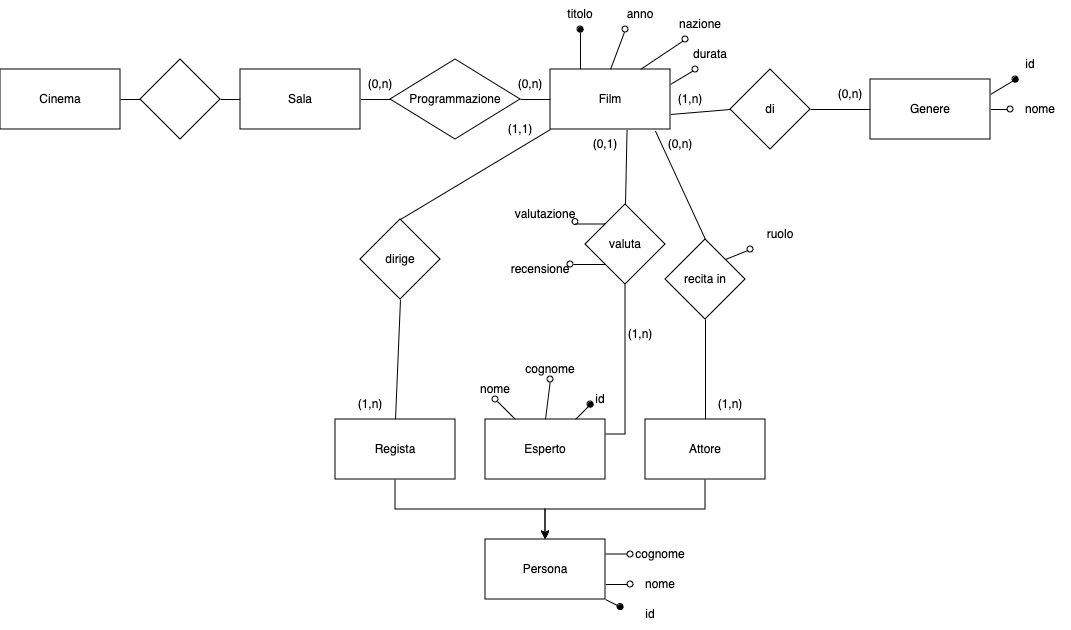

The diagram above was exported from draw.io. Its source (the exported page's mxGraphModel, read from the mxfile embedded in the PNG):
<mxGraphModel dx="1230" dy="828" grid="1" gridSize="10" guides="1" tooltips="1" connect="1" arrows="1" fold="1" page="0" pageScale="1" pageWidth="827" pageHeight="1169" background="none" math="0" shadow="0">
  <root>
    <mxCell id="0" />
    <mxCell id="1" parent="0" />
    <mxCell id="qC8We2UaRwvpAMHHpTKR-1" value="&lt;div&gt;Cinema&lt;/div&gt;" style="rounded=0;whiteSpace=wrap;html=1;" parent="1" vertex="1">
      <mxGeometry x="90" y="170" width="120" height="60" as="geometry" />
    </mxCell>
    <mxCell id="qC8We2UaRwvpAMHHpTKR-6" style="edgeStyle=orthogonalEdgeStyle;rounded=0;orthogonalLoop=1;jettySize=auto;html=1;exitX=1;exitY=0.5;exitDx=0;exitDy=0;entryX=0;entryY=0.5;entryDx=0;entryDy=0;endArrow=none;endFill=0;" parent="1" source="qC8We2UaRwvpAMHHpTKR-2" target="qC8We2UaRwvpAMHHpTKR-5" edge="1">
      <mxGeometry relative="1" as="geometry" />
    </mxCell>
    <mxCell id="qC8We2UaRwvpAMHHpTKR-10" style="edgeStyle=orthogonalEdgeStyle;rounded=0;orthogonalLoop=1;jettySize=auto;html=1;exitX=0;exitY=0.5;exitDx=0;exitDy=0;entryX=1;entryY=0.5;entryDx=0;entryDy=0;endArrow=none;endFill=0;" parent="1" source="qC8We2UaRwvpAMHHpTKR-2" target="qC8We2UaRwvpAMHHpTKR-9" edge="1">
      <mxGeometry relative="1" as="geometry" />
    </mxCell>
    <mxCell id="qC8We2UaRwvpAMHHpTKR-2" value="&lt;div&gt;Sala&lt;/div&gt;" style="rounded=0;whiteSpace=wrap;html=1;" parent="1" vertex="1">
      <mxGeometry x="330" y="170" width="120" height="60" as="geometry" />
    </mxCell>
    <mxCell id="qC8We2UaRwvpAMHHpTKR-37" style="rounded=0;orthogonalLoop=1;jettySize=auto;html=1;exitX=1;exitY=0.75;exitDx=0;exitDy=0;entryX=0;entryY=0.5;entryDx=0;entryDy=0;endArrow=none;endFill=0;" parent="1" source="qC8We2UaRwvpAMHHpTKR-3" target="qC8We2UaRwvpAMHHpTKR-36" edge="1">
      <mxGeometry relative="1" as="geometry" />
    </mxCell>
    <mxCell id="qC8We2UaRwvpAMHHpTKR-43" style="edgeStyle=orthogonalEdgeStyle;rounded=0;orthogonalLoop=1;jettySize=auto;html=1;exitX=0.25;exitY=0;exitDx=0;exitDy=0;entryX=0.5;entryY=1;entryDx=0;entryDy=0;endArrow=oval;endFill=1;" parent="1" source="qC8We2UaRwvpAMHHpTKR-3" target="qC8We2UaRwvpAMHHpTKR-17" edge="1">
      <mxGeometry relative="1" as="geometry" />
    </mxCell>
    <mxCell id="qC8We2UaRwvpAMHHpTKR-44" style="rounded=0;orthogonalLoop=1;jettySize=auto;html=1;exitX=0.5;exitY=0;exitDx=0;exitDy=0;entryX=0.25;entryY=1;entryDx=0;entryDy=0;endArrow=oval;endFill=0;" parent="1" source="qC8We2UaRwvpAMHHpTKR-3" target="qC8We2UaRwvpAMHHpTKR-18" edge="1">
      <mxGeometry relative="1" as="geometry" />
    </mxCell>
    <mxCell id="qC8We2UaRwvpAMHHpTKR-45" style="rounded=0;orthogonalLoop=1;jettySize=auto;html=1;exitX=0.75;exitY=0;exitDx=0;exitDy=0;entryX=0.25;entryY=1;entryDx=0;entryDy=0;endArrow=oval;endFill=0;" parent="1" source="qC8We2UaRwvpAMHHpTKR-3" target="qC8We2UaRwvpAMHHpTKR-19" edge="1">
      <mxGeometry relative="1" as="geometry" />
    </mxCell>
    <mxCell id="qC8We2UaRwvpAMHHpTKR-46" style="rounded=0;orthogonalLoop=1;jettySize=auto;html=1;exitX=1;exitY=0.25;exitDx=0;exitDy=0;entryX=0.25;entryY=1;entryDx=0;entryDy=0;endArrow=oval;endFill=0;" parent="1" source="qC8We2UaRwvpAMHHpTKR-3" target="qC8We2UaRwvpAMHHpTKR-20" edge="1">
      <mxGeometry relative="1" as="geometry" />
    </mxCell>
    <mxCell id="qC8We2UaRwvpAMHHpTKR-3" value="Film" style="rounded=0;whiteSpace=wrap;html=1;" parent="1" vertex="1">
      <mxGeometry x="640" y="170" width="120" height="60" as="geometry" />
    </mxCell>
    <mxCell id="qC8We2UaRwvpAMHHpTKR-7" style="edgeStyle=orthogonalEdgeStyle;rounded=0;orthogonalLoop=1;jettySize=auto;html=1;exitX=1;exitY=0.5;exitDx=0;exitDy=0;entryX=0;entryY=0.5;entryDx=0;entryDy=0;endArrow=none;endFill=0;" parent="1" source="qC8We2UaRwvpAMHHpTKR-5" target="qC8We2UaRwvpAMHHpTKR-3" edge="1">
      <mxGeometry relative="1" as="geometry" />
    </mxCell>
    <mxCell id="qC8We2UaRwvpAMHHpTKR-5" value="Programmazione" style="rhombus;whiteSpace=wrap;html=1;" parent="1" vertex="1">
      <mxGeometry x="480" y="160" width="130" height="80" as="geometry" />
    </mxCell>
    <mxCell id="7UxiD33-T4Fh4sqHu1zG-5" style="edgeStyle=orthogonalEdgeStyle;rounded=0;orthogonalLoop=1;jettySize=auto;html=1;exitX=1;exitY=0.25;exitDx=0;exitDy=0;entryX=0;entryY=0.5;entryDx=0;entryDy=0;endArrow=oval;endFill=0;" edge="1" parent="1" source="qC8We2UaRwvpAMHHpTKR-8" target="7UxiD33-T4Fh4sqHu1zG-2">
      <mxGeometry relative="1" as="geometry">
        <Array as="points">
          <mxPoint x="710" y="655" />
          <mxPoint x="710" y="655" />
        </Array>
      </mxGeometry>
    </mxCell>
    <mxCell id="7UxiD33-T4Fh4sqHu1zG-6" style="edgeStyle=orthogonalEdgeStyle;rounded=0;orthogonalLoop=1;jettySize=auto;html=1;exitX=1;exitY=0.75;exitDx=0;exitDy=0;entryX=0;entryY=0.5;entryDx=0;entryDy=0;endArrow=oval;endFill=0;" edge="1" parent="1" source="qC8We2UaRwvpAMHHpTKR-8" target="7UxiD33-T4Fh4sqHu1zG-1">
      <mxGeometry relative="1" as="geometry" />
    </mxCell>
    <mxCell id="7UxiD33-T4Fh4sqHu1zG-9" style="rounded=0;orthogonalLoop=1;jettySize=auto;html=1;exitX=1;exitY=1;exitDx=0;exitDy=0;entryX=0;entryY=0.25;entryDx=0;entryDy=0;endArrow=oval;endFill=1;" edge="1" parent="1" source="qC8We2UaRwvpAMHHpTKR-8" target="7UxiD33-T4Fh4sqHu1zG-8">
      <mxGeometry relative="1" as="geometry" />
    </mxCell>
    <mxCell id="qC8We2UaRwvpAMHHpTKR-8" value="Persona" style="rounded=0;whiteSpace=wrap;html=1;" parent="1" vertex="1">
      <mxGeometry x="575" y="640" width="120" height="60" as="geometry" />
    </mxCell>
    <mxCell id="qC8We2UaRwvpAMHHpTKR-11" style="edgeStyle=orthogonalEdgeStyle;rounded=0;orthogonalLoop=1;jettySize=auto;html=1;exitX=0;exitY=0.5;exitDx=0;exitDy=0;entryX=1;entryY=0.5;entryDx=0;entryDy=0;endArrow=none;endFill=0;" parent="1" source="qC8We2UaRwvpAMHHpTKR-9" target="qC8We2UaRwvpAMHHpTKR-1" edge="1">
      <mxGeometry relative="1" as="geometry" />
    </mxCell>
    <mxCell id="qC8We2UaRwvpAMHHpTKR-9" value="" style="rhombus;whiteSpace=wrap;html=1;" parent="1" vertex="1">
      <mxGeometry x="230" y="160" width="80" height="80" as="geometry" />
    </mxCell>
    <mxCell id="qC8We2UaRwvpAMHHpTKR-17" value="titolo" style="text;html=1;align=center;verticalAlign=middle;whiteSpace=wrap;rounded=0;" parent="1" vertex="1">
      <mxGeometry x="640" y="100" width="60" height="30" as="geometry" />
    </mxCell>
    <mxCell id="qC8We2UaRwvpAMHHpTKR-18" value="anno" style="text;html=1;align=center;verticalAlign=middle;whiteSpace=wrap;rounded=0;" parent="1" vertex="1">
      <mxGeometry x="700" y="100" width="60" height="30" as="geometry" />
    </mxCell>
    <mxCell id="qC8We2UaRwvpAMHHpTKR-19" value="nazione" style="text;html=1;align=center;verticalAlign=middle;whiteSpace=wrap;rounded=0;" parent="1" vertex="1">
      <mxGeometry x="760" y="110" width="60" height="30" as="geometry" />
    </mxCell>
    <mxCell id="qC8We2UaRwvpAMHHpTKR-20" value="durata" style="text;html=1;align=center;verticalAlign=middle;whiteSpace=wrap;rounded=0;" parent="1" vertex="1">
      <mxGeometry x="770" y="140" width="60" height="30" as="geometry" />
    </mxCell>
    <mxCell id="qC8We2UaRwvpAMHHpTKR-52" style="edgeStyle=orthogonalEdgeStyle;rounded=0;orthogonalLoop=1;jettySize=auto;html=1;exitX=0;exitY=0.5;exitDx=0;exitDy=0;entryX=1;entryY=0.5;entryDx=0;entryDy=0;endArrow=none;endFill=0;" parent="1" source="qC8We2UaRwvpAMHHpTKR-22" target="qC8We2UaRwvpAMHHpTKR-36" edge="1">
      <mxGeometry relative="1" as="geometry" />
    </mxCell>
    <mxCell id="qC8We2UaRwvpAMHHpTKR-57" style="rounded=0;orthogonalLoop=1;jettySize=auto;html=1;exitX=1;exitY=0.25;exitDx=0;exitDy=0;entryX=0.25;entryY=1;entryDx=0;entryDy=0;endArrow=oval;endFill=1;" parent="1" source="qC8We2UaRwvpAMHHpTKR-22" target="qC8We2UaRwvpAMHHpTKR-23" edge="1">
      <mxGeometry relative="1" as="geometry" />
    </mxCell>
    <mxCell id="qC8We2UaRwvpAMHHpTKR-58" style="edgeStyle=orthogonalEdgeStyle;rounded=0;orthogonalLoop=1;jettySize=auto;html=1;exitX=1;exitY=0.5;exitDx=0;exitDy=0;entryX=0;entryY=0.5;entryDx=0;entryDy=0;endArrow=oval;endFill=0;" parent="1" source="qC8We2UaRwvpAMHHpTKR-22" target="qC8We2UaRwvpAMHHpTKR-24" edge="1">
      <mxGeometry relative="1" as="geometry" />
    </mxCell>
    <mxCell id="qC8We2UaRwvpAMHHpTKR-22" value="Genere" style="rounded=0;whiteSpace=wrap;html=1;" parent="1" vertex="1">
      <mxGeometry x="960" y="180" width="120" height="60" as="geometry" />
    </mxCell>
    <mxCell id="qC8We2UaRwvpAMHHpTKR-23" value="id" style="text;html=1;align=center;verticalAlign=middle;whiteSpace=wrap;rounded=0;" parent="1" vertex="1">
      <mxGeometry x="1090" y="150" width="60" height="30" as="geometry" />
    </mxCell>
    <mxCell id="qC8We2UaRwvpAMHHpTKR-24" value="nome" style="text;html=1;align=center;verticalAlign=middle;whiteSpace=wrap;rounded=0;" parent="1" vertex="1">
      <mxGeometry x="1100" y="195" width="60" height="30" as="geometry" />
    </mxCell>
    <mxCell id="qC8We2UaRwvpAMHHpTKR-50" style="edgeStyle=orthogonalEdgeStyle;rounded=0;orthogonalLoop=1;jettySize=auto;html=1;exitX=1;exitY=0.25;exitDx=0;exitDy=0;entryX=0.5;entryY=1;entryDx=0;entryDy=0;endArrow=none;endFill=0;" parent="1" source="qC8We2UaRwvpAMHHpTKR-25" target="qC8We2UaRwvpAMHHpTKR-27" edge="1">
      <mxGeometry relative="1" as="geometry" />
    </mxCell>
    <mxCell id="7UxiD33-T4Fh4sqHu1zG-16" style="rounded=0;orthogonalLoop=1;jettySize=auto;html=1;exitX=0.25;exitY=0;exitDx=0;exitDy=0;entryX=0.5;entryY=1;entryDx=0;entryDy=0;endArrow=oval;endFill=0;" edge="1" parent="1" source="qC8We2UaRwvpAMHHpTKR-25" target="7UxiD33-T4Fh4sqHu1zG-13">
      <mxGeometry relative="1" as="geometry" />
    </mxCell>
    <mxCell id="7UxiD33-T4Fh4sqHu1zG-17" style="rounded=0;orthogonalLoop=1;jettySize=auto;html=1;exitX=0.75;exitY=0;exitDx=0;exitDy=0;entryX=0;entryY=0.75;entryDx=0;entryDy=0;endArrow=oval;endFill=1;" edge="1" parent="1" source="qC8We2UaRwvpAMHHpTKR-25" target="7UxiD33-T4Fh4sqHu1zG-15">
      <mxGeometry relative="1" as="geometry" />
    </mxCell>
    <mxCell id="7UxiD33-T4Fh4sqHu1zG-18" style="rounded=0;orthogonalLoop=1;jettySize=auto;html=1;exitX=0.5;exitY=0;exitDx=0;exitDy=0;entryX=0.5;entryY=1;entryDx=0;entryDy=0;endArrow=oval;endFill=0;" edge="1" parent="1" source="qC8We2UaRwvpAMHHpTKR-25" target="7UxiD33-T4Fh4sqHu1zG-14">
      <mxGeometry relative="1" as="geometry" />
    </mxCell>
    <mxCell id="qC8We2UaRwvpAMHHpTKR-25" value="Esperto" style="rounded=0;whiteSpace=wrap;html=1;" parent="1" vertex="1">
      <mxGeometry x="575" y="520" width="120" height="60" as="geometry" />
    </mxCell>
    <mxCell id="qC8We2UaRwvpAMHHpTKR-59" style="edgeStyle=orthogonalEdgeStyle;rounded=0;orthogonalLoop=1;jettySize=auto;html=1;exitX=0;exitY=0;exitDx=0;exitDy=0;entryX=1;entryY=0.75;entryDx=0;entryDy=0;endArrow=oval;endFill=0;" parent="1" source="qC8We2UaRwvpAMHHpTKR-27" target="qC8We2UaRwvpAMHHpTKR-30" edge="1">
      <mxGeometry relative="1" as="geometry" />
    </mxCell>
    <mxCell id="qC8We2UaRwvpAMHHpTKR-27" value="valuta" style="rhombus;whiteSpace=wrap;html=1;" parent="1" vertex="1">
      <mxGeometry x="675" y="305" width="80" height="80" as="geometry" />
    </mxCell>
    <mxCell id="qC8We2UaRwvpAMHHpTKR-30" value="&lt;div&gt;valutazione&lt;/div&gt;" style="text;html=1;align=center;verticalAlign=middle;whiteSpace=wrap;rounded=0;" parent="1" vertex="1">
      <mxGeometry x="605" y="300" width="60" height="30" as="geometry" />
    </mxCell>
    <mxCell id="qC8We2UaRwvpAMHHpTKR-31" value="recensione" style="text;html=1;align=center;verticalAlign=middle;whiteSpace=wrap;rounded=0;" parent="1" vertex="1">
      <mxGeometry x="600" y="355" width="60" height="30" as="geometry" />
    </mxCell>
    <mxCell id="qC8We2UaRwvpAMHHpTKR-49" style="edgeStyle=orthogonalEdgeStyle;rounded=0;orthogonalLoop=1;jettySize=auto;html=1;exitX=0.5;exitY=0;exitDx=0;exitDy=0;entryX=0.5;entryY=1;entryDx=0;entryDy=0;endArrow=none;endFill=0;" parent="1" source="qC8We2UaRwvpAMHHpTKR-32" target="qC8We2UaRwvpAMHHpTKR-33" edge="1">
      <mxGeometry relative="1" as="geometry" />
    </mxCell>
    <mxCell id="7UxiD33-T4Fh4sqHu1zG-4" style="edgeStyle=orthogonalEdgeStyle;rounded=0;orthogonalLoop=1;jettySize=auto;html=1;exitX=0.5;exitY=1;exitDx=0;exitDy=0;entryX=0.5;entryY=0;entryDx=0;entryDy=0;" edge="1" parent="1" source="qC8We2UaRwvpAMHHpTKR-32" target="qC8We2UaRwvpAMHHpTKR-8">
      <mxGeometry relative="1" as="geometry" />
    </mxCell>
    <mxCell id="qC8We2UaRwvpAMHHpTKR-32" value="&lt;div&gt;Attore&lt;/div&gt;" style="rounded=0;whiteSpace=wrap;html=1;" parent="1" vertex="1">
      <mxGeometry x="735" y="520" width="120" height="60" as="geometry" />
    </mxCell>
    <mxCell id="qC8We2UaRwvpAMHHpTKR-78" style="rounded=0;orthogonalLoop=1;jettySize=auto;html=1;exitX=1;exitY=0;exitDx=0;exitDy=0;entryX=0;entryY=1;entryDx=0;entryDy=0;endArrow=oval;endFill=0;" parent="1" source="qC8We2UaRwvpAMHHpTKR-33" target="qC8We2UaRwvpAMHHpTKR-73" edge="1">
      <mxGeometry relative="1" as="geometry" />
    </mxCell>
    <mxCell id="qC8We2UaRwvpAMHHpTKR-33" value="recita in" style="rhombus;whiteSpace=wrap;html=1;" parent="1" vertex="1">
      <mxGeometry x="755" y="340" width="80" height="80" as="geometry" />
    </mxCell>
    <mxCell id="qC8We2UaRwvpAMHHpTKR-36" value="di" style="rhombus;whiteSpace=wrap;html=1;" parent="1" vertex="1">
      <mxGeometry x="820" y="170" width="80" height="80" as="geometry" />
    </mxCell>
    <mxCell id="qC8We2UaRwvpAMHHpTKR-54" style="rounded=0;orthogonalLoop=1;jettySize=auto;html=1;exitX=0.5;exitY=0;exitDx=0;exitDy=0;entryX=0.5;entryY=1;entryDx=0;entryDy=0;endArrow=none;endFill=0;" parent="1" source="qC8We2UaRwvpAMHHpTKR-47" target="qC8We2UaRwvpAMHHpTKR-51" edge="1">
      <mxGeometry relative="1" as="geometry" />
    </mxCell>
    <mxCell id="7UxiD33-T4Fh4sqHu1zG-3" style="edgeStyle=orthogonalEdgeStyle;rounded=0;orthogonalLoop=1;jettySize=auto;html=1;exitX=0.5;exitY=1;exitDx=0;exitDy=0;entryX=0.5;entryY=0;entryDx=0;entryDy=0;" edge="1" parent="1" source="qC8We2UaRwvpAMHHpTKR-47" target="qC8We2UaRwvpAMHHpTKR-8">
      <mxGeometry relative="1" as="geometry" />
    </mxCell>
    <mxCell id="qC8We2UaRwvpAMHHpTKR-47" value="Regista" style="rounded=0;whiteSpace=wrap;html=1;" parent="1" vertex="1">
      <mxGeometry x="425" y="520" width="120" height="60" as="geometry" />
    </mxCell>
    <mxCell id="qC8We2UaRwvpAMHHpTKR-53" style="rounded=0;orthogonalLoop=1;jettySize=auto;html=1;exitX=0.5;exitY=0;exitDx=0;exitDy=0;entryX=0;entryY=1;entryDx=0;entryDy=0;endArrow=none;endFill=0;" parent="1" source="qC8We2UaRwvpAMHHpTKR-51" target="qC8We2UaRwvpAMHHpTKR-3" edge="1">
      <mxGeometry relative="1" as="geometry" />
    </mxCell>
    <mxCell id="qC8We2UaRwvpAMHHpTKR-51" value="dirige" style="rhombus;whiteSpace=wrap;html=1;" parent="1" vertex="1">
      <mxGeometry x="450" y="320" width="80" height="80" as="geometry" />
    </mxCell>
    <mxCell id="qC8We2UaRwvpAMHHpTKR-55" style="rounded=0;orthogonalLoop=1;jettySize=auto;html=1;exitX=0.5;exitY=0;exitDx=0;exitDy=0;entryX=0.638;entryY=1.011;entryDx=0;entryDy=0;entryPerimeter=0;endArrow=none;endFill=0;" parent="1" source="qC8We2UaRwvpAMHHpTKR-27" target="qC8We2UaRwvpAMHHpTKR-3" edge="1">
      <mxGeometry relative="1" as="geometry" />
    </mxCell>
    <mxCell id="qC8We2UaRwvpAMHHpTKR-56" style="rounded=0;orthogonalLoop=1;jettySize=auto;html=1;exitX=0.5;exitY=0;exitDx=0;exitDy=0;entryX=0.875;entryY=1.028;entryDx=0;entryDy=0;entryPerimeter=0;endArrow=none;endFill=0;" parent="1" source="qC8We2UaRwvpAMHHpTKR-33" target="qC8We2UaRwvpAMHHpTKR-3" edge="1">
      <mxGeometry relative="1" as="geometry" />
    </mxCell>
    <mxCell id="qC8We2UaRwvpAMHHpTKR-60" style="edgeStyle=orthogonalEdgeStyle;rounded=0;orthogonalLoop=1;jettySize=auto;html=1;exitX=0;exitY=1;exitDx=0;exitDy=0;entryX=1.001;entryY=0.356;entryDx=0;entryDy=0;entryPerimeter=0;endArrow=oval;endFill=0;" parent="1" source="qC8We2UaRwvpAMHHpTKR-27" target="qC8We2UaRwvpAMHHpTKR-31" edge="1">
      <mxGeometry relative="1" as="geometry" />
    </mxCell>
    <mxCell id="qC8We2UaRwvpAMHHpTKR-61" value="(0,1)" style="text;html=1;align=center;verticalAlign=middle;whiteSpace=wrap;rounded=0;" parent="1" vertex="1">
      <mxGeometry x="665" y="230" width="60" height="30" as="geometry" />
    </mxCell>
    <mxCell id="qC8We2UaRwvpAMHHpTKR-62" value="(1,n)" style="text;html=1;align=center;verticalAlign=middle;whiteSpace=wrap;rounded=0;" parent="1" vertex="1">
      <mxGeometry x="700" y="420" width="60" height="30" as="geometry" />
    </mxCell>
    <mxCell id="qC8We2UaRwvpAMHHpTKR-63" value="(1,n)" style="text;html=1;align=center;verticalAlign=middle;whiteSpace=wrap;rounded=0;" parent="1" vertex="1">
      <mxGeometry x="750" y="185" width="60" height="30" as="geometry" />
    </mxCell>
    <mxCell id="qC8We2UaRwvpAMHHpTKR-64" value="(0,n)" style="text;html=1;align=center;verticalAlign=middle;whiteSpace=wrap;rounded=0;" parent="1" vertex="1">
      <mxGeometry x="910" y="180" width="60" height="30" as="geometry" />
    </mxCell>
    <mxCell id="qC8We2UaRwvpAMHHpTKR-65" value="(1,1)" style="text;html=1;align=center;verticalAlign=middle;whiteSpace=wrap;rounded=0;" parent="1" vertex="1">
      <mxGeometry x="580" y="215" width="60" height="30" as="geometry" />
    </mxCell>
    <mxCell id="qC8We2UaRwvpAMHHpTKR-66" value="(1,n)" style="text;html=1;align=center;verticalAlign=middle;whiteSpace=wrap;rounded=0;" parent="1" vertex="1">
      <mxGeometry x="430" y="490" width="60" height="30" as="geometry" />
    </mxCell>
    <mxCell id="qC8We2UaRwvpAMHHpTKR-67" value="(0,n)" style="text;html=1;align=center;verticalAlign=middle;whiteSpace=wrap;rounded=0;" parent="1" vertex="1">
      <mxGeometry x="440" y="170" width="60" height="30" as="geometry" />
    </mxCell>
    <mxCell id="qC8We2UaRwvpAMHHpTKR-68" value="(0,n)" style="text;html=1;align=center;verticalAlign=middle;whiteSpace=wrap;rounded=0;" parent="1" vertex="1">
      <mxGeometry x="590" y="170" width="60" height="30" as="geometry" />
    </mxCell>
    <mxCell id="qC8We2UaRwvpAMHHpTKR-69" value="(1,n)" style="text;html=1;align=center;verticalAlign=middle;whiteSpace=wrap;rounded=0;" parent="1" vertex="1">
      <mxGeometry x="790" y="490" width="60" height="30" as="geometry" />
    </mxCell>
    <mxCell id="qC8We2UaRwvpAMHHpTKR-70" value="(0,n)" style="text;html=1;align=center;verticalAlign=middle;whiteSpace=wrap;rounded=0;" parent="1" vertex="1">
      <mxGeometry x="740" y="230" width="60" height="30" as="geometry" />
    </mxCell>
    <mxCell id="qC8We2UaRwvpAMHHpTKR-73" value="ruolo" style="text;html=1;align=center;verticalAlign=middle;whiteSpace=wrap;rounded=0;" parent="1" vertex="1">
      <mxGeometry x="840" y="320" width="60" height="30" as="geometry" />
    </mxCell>
    <mxCell id="7UxiD33-T4Fh4sqHu1zG-1" value="nome" style="text;html=1;align=center;verticalAlign=middle;whiteSpace=wrap;rounded=0;" vertex="1" parent="1">
      <mxGeometry x="720" y="670" width="60" height="30" as="geometry" />
    </mxCell>
    <mxCell id="7UxiD33-T4Fh4sqHu1zG-2" value="cognome" style="text;html=1;align=center;verticalAlign=middle;whiteSpace=wrap;rounded=0;" vertex="1" parent="1">
      <mxGeometry x="720" y="640" width="60" height="30" as="geometry" />
    </mxCell>
    <mxCell id="7UxiD33-T4Fh4sqHu1zG-8" value="id" style="text;html=1;align=center;verticalAlign=middle;whiteSpace=wrap;rounded=0;" vertex="1" parent="1">
      <mxGeometry x="710" y="700" width="60" height="30" as="geometry" />
    </mxCell>
    <mxCell id="7UxiD33-T4Fh4sqHu1zG-13" value="nome" style="text;html=1;align=center;verticalAlign=middle;whiteSpace=wrap;rounded=0;" vertex="1" parent="1">
      <mxGeometry x="560" y="480" width="50" height="20" as="geometry" />
    </mxCell>
    <mxCell id="7UxiD33-T4Fh4sqHu1zG-14" value="cognome" style="text;html=1;align=center;verticalAlign=middle;whiteSpace=wrap;rounded=0;" vertex="1" parent="1">
      <mxGeometry x="610" y="460" width="60" height="20" as="geometry" />
    </mxCell>
    <mxCell id="7UxiD33-T4Fh4sqHu1zG-15" value="id" style="text;html=1;align=center;verticalAlign=middle;whiteSpace=wrap;rounded=0;" vertex="1" parent="1">
      <mxGeometry x="680" y="490" width="20" height="20" as="geometry" />
    </mxCell>
  </root>
</mxGraphModel>